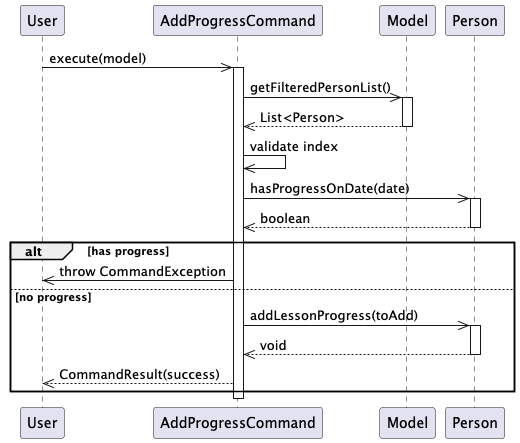

The diagram above was rendered by PlantUML. Its source (embedded in the PNG):
@startuml
participant User
participant AddProgressCommand
participant Model
participant Person

User ->> AddProgressCommand: execute(model)
activate AddProgressCommand

AddProgressCommand ->> Model: getFilteredPersonList()
activate Model
Model -->> AddProgressCommand: List<Person>
deactivate Model

AddProgressCommand ->> AddProgressCommand: validate index
AddProgressCommand ->> Person: hasProgressOnDate(date)
activate Person
Person -->> AddProgressCommand: boolean
deactivate Person

alt has progress
    AddProgressCommand ->> User: throw CommandException
else no progress
    AddProgressCommand ->> Person: addLessonProgress(toAdd)
    activate Person
    Person -->> AddProgressCommand: void
    deactivate Person

    AddProgressCommand -->> User: CommandResult(success)
end

deactivate AddProgressCommand
@enduml